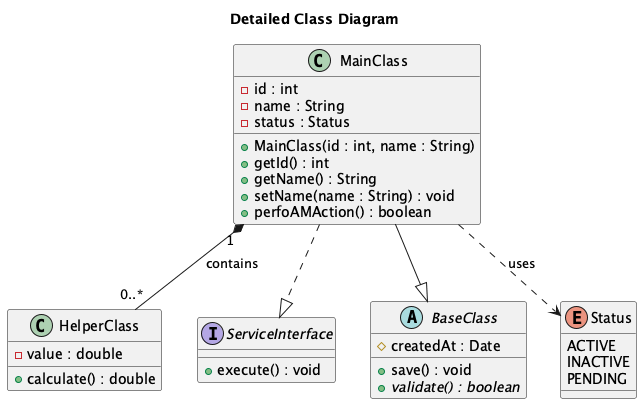

The diagram above was rendered by PlantUML. Its source (embedded in the PNG):
@startuml
title Detailed Class Diagram

class MainClass {
    -id : int
    -name : String
    -status : Status
    +MainClass(id : int, name : String)
    +getId() : int
    +getName() : String
    +setName(name : String) : void
    +perfoAMAction() : boolean
}

class HelperClass {
    -value : double
    +calculate() : double
}

interface ServiceInterface {
    +execute() : void
}

abstract class BaseClass {
    #createdAt : Date
    +save() : void
    {abstract} +validate() : boolean
}

enum Status {
    ACTIVE
    INACTIVE
    PENDING
}

MainClass --|> BaseClass
MainClass ..|> ServiceInterface
MainClass "1" *-- "0..*" HelperClass : contains
MainClass ..> Status : uses

@enduml